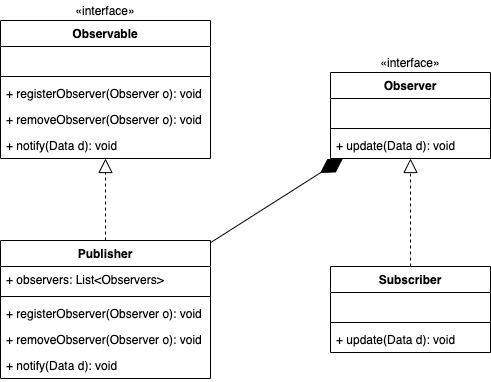

The diagram above was exported from draw.io. Its source (the exported page's mxGraphModel, read from the mxfile embedded in the PNG):
<mxGraphModel dx="2066" dy="905" grid="1" gridSize="10" guides="1" tooltips="1" connect="1" arrows="1" fold="1" page="1" pageScale="1" pageWidth="827" pageHeight="1169" math="0" shadow="0">
  <root>
    <mxCell id="WIyWlLk6GJQsqaUBKTNV-0" />
    <mxCell id="WIyWlLk6GJQsqaUBKTNV-1" parent="WIyWlLk6GJQsqaUBKTNV-0" />
    <mxCell id="BOJW6er_SbzSFvICv9bP-1" value="Observable" style="swimlane;fontStyle=1;align=center;verticalAlign=top;childLayout=stackLayout;horizontal=1;startSize=26;horizontalStack=0;resizeParent=1;resizeParentMax=0;resizeLast=0;collapsible=1;marginBottom=0;" parent="WIyWlLk6GJQsqaUBKTNV-1" vertex="1">
      <mxGeometry x="150" y="240" width="210" height="138" as="geometry" />
    </mxCell>
    <mxCell id="BOJW6er_SbzSFvICv9bP-2" value=" " style="text;strokeColor=none;fillColor=none;align=left;verticalAlign=top;spacingLeft=4;spacingRight=4;overflow=hidden;rotatable=0;points=[[0,0.5],[1,0.5]];portConstraint=eastwest;" parent="BOJW6er_SbzSFvICv9bP-1" vertex="1">
      <mxGeometry y="26" width="210" height="26" as="geometry" />
    </mxCell>
    <mxCell id="BOJW6er_SbzSFvICv9bP-3" value="" style="line;strokeWidth=1;fillColor=none;align=left;verticalAlign=middle;spacingTop=-1;spacingLeft=3;spacingRight=3;rotatable=0;labelPosition=right;points=[];portConstraint=eastwest;" parent="BOJW6er_SbzSFvICv9bP-1" vertex="1">
      <mxGeometry y="52" width="210" height="8" as="geometry" />
    </mxCell>
    <mxCell id="BOJW6er_SbzSFvICv9bP-4" value="+ registerObserver(Observer o): void" style="text;strokeColor=none;fillColor=none;align=left;verticalAlign=top;spacingLeft=4;spacingRight=4;overflow=hidden;rotatable=0;points=[[0,0.5],[1,0.5]];portConstraint=eastwest;" parent="BOJW6er_SbzSFvICv9bP-1" vertex="1">
      <mxGeometry y="60" width="210" height="26" as="geometry" />
    </mxCell>
    <mxCell id="BOJW6er_SbzSFvICv9bP-9" value="+ removeObserver(Observer o): void" style="text;strokeColor=none;fillColor=none;align=left;verticalAlign=top;spacingLeft=4;spacingRight=4;overflow=hidden;rotatable=0;points=[[0,0.5],[1,0.5]];portConstraint=eastwest;" parent="BOJW6er_SbzSFvICv9bP-1" vertex="1">
      <mxGeometry y="86" width="210" height="26" as="geometry" />
    </mxCell>
    <mxCell id="BOJW6er_SbzSFvICv9bP-10" value="+ notify(Data d): void" style="text;strokeColor=none;fillColor=none;align=left;verticalAlign=top;spacingLeft=4;spacingRight=4;overflow=hidden;rotatable=0;points=[[0,0.5],[1,0.5]];portConstraint=eastwest;" parent="BOJW6er_SbzSFvICv9bP-1" vertex="1">
      <mxGeometry y="112" width="210" height="26" as="geometry" />
    </mxCell>
    <mxCell id="9WDu56vMvb46SLBIp2hB-0" value="&lt;span style=&quot;font-style: normal&quot;&gt;«interface»&lt;/span&gt;" style="text;html=1;strokeColor=none;fillColor=none;align=center;verticalAlign=middle;whiteSpace=wrap;rounded=0;fontStyle=2" vertex="1" parent="WIyWlLk6GJQsqaUBKTNV-1">
      <mxGeometry x="210" y="220" width="90" height="20" as="geometry" />
    </mxCell>
    <mxCell id="9WDu56vMvb46SLBIp2hB-1" value="&lt;span style=&quot;font-style: normal&quot;&gt;«interface»&lt;/span&gt;" style="text;html=1;strokeColor=none;fillColor=none;align=center;verticalAlign=middle;whiteSpace=wrap;rounded=0;fontStyle=2" vertex="1" parent="WIyWlLk6GJQsqaUBKTNV-1">
      <mxGeometry x="515" y="272" width="90" height="20" as="geometry" />
    </mxCell>
    <mxCell id="9WDu56vMvb46SLBIp2hB-6" value="Publisher" style="swimlane;fontStyle=1;align=center;verticalAlign=top;childLayout=stackLayout;horizontal=1;startSize=26;horizontalStack=0;resizeParent=1;resizeParentMax=0;resizeLast=0;collapsible=1;marginBottom=0;" vertex="1" parent="WIyWlLk6GJQsqaUBKTNV-1">
      <mxGeometry x="150" y="460" width="210" height="138" as="geometry" />
    </mxCell>
    <mxCell id="9WDu56vMvb46SLBIp2hB-7" value="+ observers: List&lt;Observers&gt;" style="text;strokeColor=none;fillColor=none;align=left;verticalAlign=top;spacingLeft=4;spacingRight=4;overflow=hidden;rotatable=0;points=[[0,0.5],[1,0.5]];portConstraint=eastwest;" vertex="1" parent="9WDu56vMvb46SLBIp2hB-6">
      <mxGeometry y="26" width="210" height="26" as="geometry" />
    </mxCell>
    <mxCell id="9WDu56vMvb46SLBIp2hB-8" value="" style="line;strokeWidth=1;fillColor=none;align=left;verticalAlign=middle;spacingTop=-1;spacingLeft=3;spacingRight=3;rotatable=0;labelPosition=right;points=[];portConstraint=eastwest;" vertex="1" parent="9WDu56vMvb46SLBIp2hB-6">
      <mxGeometry y="52" width="210" height="8" as="geometry" />
    </mxCell>
    <mxCell id="9WDu56vMvb46SLBIp2hB-11" value="+ registerObserver(Observer o): void" style="text;strokeColor=none;fillColor=none;align=left;verticalAlign=top;spacingLeft=4;spacingRight=4;overflow=hidden;rotatable=0;points=[[0,0.5],[1,0.5]];portConstraint=eastwest;" vertex="1" parent="9WDu56vMvb46SLBIp2hB-6">
      <mxGeometry y="60" width="210" height="26" as="geometry" />
    </mxCell>
    <mxCell id="9WDu56vMvb46SLBIp2hB-13" value="+ removeObserver(Observer o): void" style="text;strokeColor=none;fillColor=none;align=left;verticalAlign=top;spacingLeft=4;spacingRight=4;overflow=hidden;rotatable=0;points=[[0,0.5],[1,0.5]];portConstraint=eastwest;" vertex="1" parent="9WDu56vMvb46SLBIp2hB-6">
      <mxGeometry y="86" width="210" height="26" as="geometry" />
    </mxCell>
    <mxCell id="9WDu56vMvb46SLBIp2hB-15" value="+ notify(Data d): void" style="text;strokeColor=none;fillColor=none;align=left;verticalAlign=top;spacingLeft=4;spacingRight=4;overflow=hidden;rotatable=0;points=[[0,0.5],[1,0.5]];portConstraint=eastwest;" vertex="1" parent="9WDu56vMvb46SLBIp2hB-6">
      <mxGeometry y="112" width="210" height="26" as="geometry" />
    </mxCell>
    <mxCell id="9WDu56vMvb46SLBIp2hB-16" value="Subscriber" style="swimlane;fontStyle=1;align=center;verticalAlign=top;childLayout=stackLayout;horizontal=1;startSize=26;horizontalStack=0;resizeParent=1;resizeParentMax=0;resizeLast=0;collapsible=1;marginBottom=0;" vertex="1" parent="WIyWlLk6GJQsqaUBKTNV-1">
      <mxGeometry x="480" y="486" width="160" height="86" as="geometry" />
    </mxCell>
    <mxCell id="9WDu56vMvb46SLBIp2hB-17" value=" " style="text;strokeColor=none;fillColor=none;align=left;verticalAlign=top;spacingLeft=4;spacingRight=4;overflow=hidden;rotatable=0;points=[[0,0.5],[1,0.5]];portConstraint=eastwest;" vertex="1" parent="9WDu56vMvb46SLBIp2hB-16">
      <mxGeometry y="26" width="160" height="26" as="geometry" />
    </mxCell>
    <mxCell id="9WDu56vMvb46SLBIp2hB-18" value="" style="line;strokeWidth=1;fillColor=none;align=left;verticalAlign=middle;spacingTop=-1;spacingLeft=3;spacingRight=3;rotatable=0;labelPosition=right;points=[];portConstraint=eastwest;" vertex="1" parent="9WDu56vMvb46SLBIp2hB-16">
      <mxGeometry y="52" width="160" height="8" as="geometry" />
    </mxCell>
    <mxCell id="9WDu56vMvb46SLBIp2hB-20" value="+ update(Data d): void" style="text;strokeColor=none;fillColor=none;align=left;verticalAlign=top;spacingLeft=4;spacingRight=4;overflow=hidden;rotatable=0;points=[[0,0.5],[1,0.5]];portConstraint=eastwest;" vertex="1" parent="9WDu56vMvb46SLBIp2hB-16">
      <mxGeometry y="60" width="160" height="26" as="geometry" />
    </mxCell>
    <mxCell id="9WDu56vMvb46SLBIp2hB-21" value="" style="endArrow=block;dashed=1;endFill=0;endSize=12;html=1;" edge="1" parent="WIyWlLk6GJQsqaUBKTNV-1" source="9WDu56vMvb46SLBIp2hB-6" target="BOJW6er_SbzSFvICv9bP-1">
      <mxGeometry width="160" relative="1" as="geometry">
        <mxPoint x="340" y="460" as="sourcePoint" />
        <mxPoint x="490" y="460" as="targetPoint" />
      </mxGeometry>
    </mxCell>
    <mxCell id="9WDu56vMvb46SLBIp2hB-22" value="" style="endArrow=diamondThin;endFill=1;endSize=24;html=1;" edge="1" parent="WIyWlLk6GJQsqaUBKTNV-1" source="9WDu56vMvb46SLBIp2hB-6" target="BOJW6er_SbzSFvICv9bP-5">
      <mxGeometry width="160" relative="1" as="geometry">
        <mxPoint x="470" y="680" as="sourcePoint" />
        <mxPoint x="630" y="680" as="targetPoint" />
      </mxGeometry>
    </mxCell>
    <mxCell id="BOJW6er_SbzSFvICv9bP-5" value="Observer" style="swimlane;fontStyle=1;align=center;verticalAlign=top;childLayout=stackLayout;horizontal=1;startSize=26;horizontalStack=0;resizeParent=1;resizeParentMax=0;resizeLast=0;collapsible=1;marginBottom=0;" parent="WIyWlLk6GJQsqaUBKTNV-1" vertex="1">
      <mxGeometry x="480" y="292" width="160" height="86" as="geometry" />
    </mxCell>
    <mxCell id="BOJW6er_SbzSFvICv9bP-6" value=" " style="text;strokeColor=none;fillColor=none;align=left;verticalAlign=top;spacingLeft=4;spacingRight=4;overflow=hidden;rotatable=0;points=[[0,0.5],[1,0.5]];portConstraint=eastwest;" parent="BOJW6er_SbzSFvICv9bP-5" vertex="1">
      <mxGeometry y="26" width="160" height="26" as="geometry" />
    </mxCell>
    <mxCell id="BOJW6er_SbzSFvICv9bP-7" value="" style="line;strokeWidth=1;fillColor=none;align=left;verticalAlign=middle;spacingTop=-1;spacingLeft=3;spacingRight=3;rotatable=0;labelPosition=right;points=[];portConstraint=eastwest;" parent="BOJW6er_SbzSFvICv9bP-5" vertex="1">
      <mxGeometry y="52" width="160" height="8" as="geometry" />
    </mxCell>
    <mxCell id="BOJW6er_SbzSFvICv9bP-8" value="+ update(Data d): void" style="text;strokeColor=none;fillColor=none;align=left;verticalAlign=top;spacingLeft=4;spacingRight=4;overflow=hidden;rotatable=0;points=[[0,0.5],[1,0.5]];portConstraint=eastwest;" parent="BOJW6er_SbzSFvICv9bP-5" vertex="1">
      <mxGeometry y="60" width="160" height="26" as="geometry" />
    </mxCell>
    <mxCell id="9WDu56vMvb46SLBIp2hB-23" value="" style="endArrow=block;dashed=1;endFill=0;endSize=12;html=1;" edge="1" parent="WIyWlLk6GJQsqaUBKTNV-1" source="9WDu56vMvb46SLBIp2hB-16" target="BOJW6er_SbzSFvICv9bP-5">
      <mxGeometry width="160" relative="1" as="geometry">
        <mxPoint x="265" y="470" as="sourcePoint" />
        <mxPoint x="265" y="388" as="targetPoint" />
      </mxGeometry>
    </mxCell>
  </root>
</mxGraphModel>